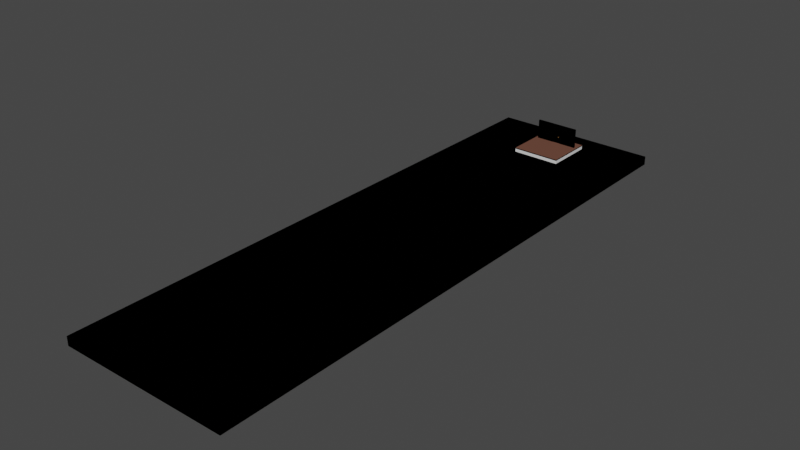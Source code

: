 # Source: opening_scene.blend  (saved by Blender 2.93.21; exported with 4.5.12 LTS)
import bpy
from mathutils import Matrix  # noqa: F401  (used for matrix-valued properties, if any)

bpy.ops.wm.read_factory_settings(use_empty=True)
scene = bpy.context.scene
scene.name = 'Scene'

# ---- collections
col_trees = bpy.data.collections.new('trees'); scene.collection.children.link(col_trees)
col_markers = bpy.data.collections.new('markers'); scene.collection.children.link(col_markers)
col_terrain = bpy.data.collections.new('terrain'); scene.collection.children.link(col_terrain)
col_house = bpy.data.collections.new('house'); scene.collection.children.link(col_house)
col_colliders = bpy.data.collections.new('colliders'); scene.collection.children.link(col_colliders)

# ---- materials (node trees are filled in below, after node groups)
mat_dark_brown = bpy.data.materials.new('dark brown')
mat_dark_brown.alpha_threshold = 0.0
mat_dark_brown.use_transparent_shadow = False
mat_dark_brown.line_color = (0.0, 0.0, 0.0, 1.0)
mat_brown = bpy.data.materials.new('brown')
mat_brown.alpha_threshold = 0.0
mat_brown.use_transparent_shadow = False
mat_brown.line_color = (0.0, 0.0, 0.0, 1.0)
mat_gold = bpy.data.materials.new('gold')
mat_gold.use_transparent_shadow = False

# ---- material node trees
mat_dark_brown.use_nodes = True; mat_dark_brown.node_tree.nodes.clear()
_N = mat_dark_brown.node_tree.nodes; _L = mat_dark_brown.node_tree.links
n0 = _N.new('ShaderNodeOutputMaterial'); n0.name = 'Material Output'; n0.location = (300, 300)
n1 = _N.new('ShaderNodeBsdfDiffuse'); n1.name = 'Diffuse BSDF'; n1.location = (10, 300)
n1.inputs[0].default_value = (0.0578, 0.02702, 0.01923, 1.0)
n1.inputs[1].default_value = 0.4
_L.new(n1.outputs[0], n0.inputs[0])
n0.is_active_output = True
mat_brown.use_nodes = True; mat_brown.node_tree.nodes.clear()
_N = mat_brown.node_tree.nodes; _L = mat_brown.node_tree.links
n0 = _N.new('ShaderNodeOutputMaterial'); n0.name = 'Material Output'; n0.location = (300, 300)
n1 = _N.new('ShaderNodeBsdfDiffuse'); n1.name = 'Diffuse BSDF'; n1.location = (10, 300)
n1.inputs[0].default_value = (0.1193, 0.0531, 0.03677, 1.0)
n1.inputs[1].default_value = 0.4
_L.new(n1.outputs[0], n0.inputs[0])
n0.is_active_output = True
mat_gold.use_nodes = True; mat_gold.node_tree.nodes.clear()
_N = mat_gold.node_tree.nodes; _L = mat_gold.node_tree.links
n0 = _N.new('ShaderNodeOutputMaterial'); n0.name = 'Material Output'; n0.location = (300, 300)
n1 = _N.new('ShaderNodeBsdfDiffuse'); n1.name = 'Diffuse BSDF'; n1.location = (10, 300)
n1.inputs[0].default_value = (0.3032, 0.14, 0.04029, 1.0)
n1.inputs[1].default_value = 0.5
_L.new(n1.outputs[0], n0.inputs[0])
n0.is_active_output = True

# ---- world
world_world = bpy.data.worlds.new('World'); scene.world = world_world
world_world.use_nodes = True; world_world.node_tree.nodes.clear()
_N = world_world.node_tree.nodes; _L = world_world.node_tree.links
n0 = _N.new('ShaderNodeOutputWorld'); n0.name = 'World Output'; n0.location = (300, 300)
n1 = _N.new('ShaderNodeBackground'); n1.name = 'Background'; n1.location = (10, 300)
n1.inputs[0].default_value = (0.05088, 0.05088, 0.05088, 1.0)
_L.new(n1.outputs[0], n0.inputs[0])
n0.is_active_output = True
world_world.color = (0.05088, 0.05088, 0.05088)
world_world.use_sun_shadow = False
world_world.sun_shadow_jitter_overblur = 0.0

# ---- meshes
me_cube = bpy.data.meshes.new('Cube')
me_cube.from_pydata([(1.0, 1.0, 1.0), (1.0, 1.0, -1.0), (1.0, -1.0, 1.0), (1.0, -1.0, -1.0), (-1.0, 1.0, 1.0), (-1.0, 1.0, -1.0), (-1.0, -1.0, 1.0), (-1.0, -1.0, -1.0)], [], [(0, 4, 6, 2), (3, 2, 6, 7), (7, 6, 4, 5), (5, 1, 3, 7), (1, 0, 2, 3), (5, 4, 0, 1)])
_uv = me_cube.uv_layers.new(name='UVMap')
_uv.uv.foreach_set('vector', [0.625, 0.5, 0.875, 0.5, 0.875, 0.75, 0.625, 0.75, 0.375, 0.75, 0.625, 0.75, 0.625, 1.0, 0.375, 1.0, 0.375, 0.0, 0.625, 0.0, 0.625, 0.25, 0.375, 0.25, 0.125, 0.5, 0.375, 0.5, 0.375, 0.75, 0.125, 0.75, 0.375, 0.5, 0.625, 0.5, 0.625, 0.75, 0.375, 0.75, 0.375, 0.25, 0.625, 0.25, 0.625, 0.5, 0.375, 0.5])
me_cube.materials.append(mat_dark_brown)
me_cube.use_remesh_preserve_volume = False
me_cube.use_remesh_preserve_attributes = False
me_cube.use_mirror_vertex_groups = False
me_cube.update()
me_cube_002 = bpy.data.meshes.new('Cube.002')
me_cube_002.from_pydata([(-1.0, -1.0, -1.0), (-1.0, -1.0, 1.0), (-1.0, 1.0, -1.0), (-1.0, 1.0, 1.0), (1.0, -1.0, -1.0), (1.0, -1.0, 1.0), (1.0, 1.0, -1.0), (1.0, 1.0, 1.0)], [], [(0, 1, 3, 2), (2, 3, 7, 6), (6, 7, 5, 4), (4, 5, 1, 0), (2, 6, 4, 0), (7, 3, 1, 5)])
_uv = me_cube_002.uv_layers.new(name='UVMap')
_uv.uv.foreach_set('vector', [0.375, 0.0, 0.625, 0.0, 0.625, 0.25, 0.375, 0.25, 0.375, 0.25, 0.625, 0.25, 0.625, 0.5, 0.375, 0.5, 0.375, 0.5, 0.625, 0.5, 0.625, 0.75, 0.375, 0.75, 0.375, 0.75, 0.625, 0.75, 0.625, 1.0, 0.375, 1.0, 0.125, 0.5, 0.375, 0.5, 0.375, 0.75, 0.125, 0.75, 0.625, 0.5, 0.875, 0.5, 0.875, 0.75, 0.625, 0.75])
me_cube_002.materials.append(mat_dark_brown)
me_cube_002.use_remesh_fix_poles = True
me_cube_002.use_remesh_preserve_attributes = False
me_cube_002.update()
me_cube_001 = bpy.data.meshes.new('Cube.001')
me_cube_001.from_pydata([(-1.0, -1.0, -1.0), (-1.0, -1.0, 1.0), (-1.0, 1.0, -1.0), (-1.0, 1.0, 1.0), (1.0, -1.0, -1.0), (1.0, -1.0, 1.0), (1.0, 1.0, -1.0), (1.0, 1.0, 1.0)], [], [(0, 1, 3, 2), (2, 3, 7, 6), (6, 7, 5, 4), (4, 5, 1, 0), (2, 6, 4, 0), (7, 3, 1, 5)])
_uv = me_cube_001.uv_layers.new(name='UVMap')
_uv.uv.foreach_set('vector', [0.375, 0.0, 0.625, 0.0, 0.625, 0.25, 0.375, 0.25, 0.375, 0.25, 0.625, 0.25, 0.625, 0.5, 0.375, 0.5, 0.375, 0.5, 0.625, 0.5, 0.625, 0.75, 0.375, 0.75, 0.375, 0.75, 0.625, 0.75, 0.625, 1.0, 0.375, 1.0, 0.125, 0.5, 0.375, 0.5, 0.375, 0.75, 0.125, 0.75, 0.625, 0.5, 0.875, 0.5, 0.875, 0.75, 0.625, 0.75])
me_cube_001.materials.append(mat_brown)
me_cube_001.use_remesh_fix_poles = True
me_cube_001.use_remesh_preserve_attributes = False
me_cube_001.update()
me_cube_006 = bpy.data.meshes.new('Cube.006')
me_cube_006.from_pydata([(-1.0, -1.0, -1.0), (-1.0, -1.0, 1.0), (-1.0, 1.0, -1.0), (-1.0, 1.0, 1.0), (1.0, -1.0, -1.0), (1.0, -1.0, 1.0), (1.0, 1.0, -1.0), (1.0, 1.0, 1.0)], [], [(0, 1, 3, 2), (2, 3, 7, 6), (6, 7, 5, 4), (4, 5, 1, 0), (2, 6, 4, 0), (7, 3, 1, 5)])
_uv = me_cube_006.uv_layers.new(name='UVMap')
_uv.uv.foreach_set('vector', [0.375, 0.0, 0.625, 0.0, 0.625, 0.25, 0.375, 0.25, 0.375, 0.25, 0.625, 0.25, 0.625, 0.5, 0.375, 0.5, 0.375, 0.5, 0.625, 0.5, 0.625, 0.75, 0.375, 0.75, 0.375, 0.75, 0.625, 0.75, 0.625, 1.0, 0.375, 1.0, 0.125, 0.5, 0.375, 0.5, 0.375, 0.75, 0.125, 0.75, 0.625, 0.5, 0.875, 0.5, 0.875, 0.75, 0.625, 0.75])
me_cube_006.materials.append(mat_brown)
me_cube_006.use_remesh_fix_poles = True
me_cube_006.use_remesh_preserve_attributes = False
me_cube_006.update()
me_cube_007 = bpy.data.meshes.new('Cube.007')
me_cube_007.from_pydata([(-1.0, -1.0, -1.0), (-1.0, -1.0, 1.0), (-1.0, 1.0, -1.0), (-1.0, 1.0, 1.0), (1.0, -1.0, -1.0), (1.0, -1.0, 1.0), (1.0, 1.0, -1.0), (1.0, 1.0, 1.0)], [], [(0, 1, 3, 2), (2, 3, 7, 6), (6, 7, 5, 4), (4, 5, 1, 0), (2, 6, 4, 0), (7, 3, 1, 5)])
_uv = me_cube_007.uv_layers.new(name='UVMap')
_uv.uv.foreach_set('vector', [0.375, 0.0, 0.625, 0.0, 0.625, 0.25, 0.375, 0.25, 0.375, 0.25, 0.625, 0.25, 0.625, 0.5, 0.375, 0.5, 0.375, 0.5, 0.625, 0.5, 0.625, 0.75, 0.375, 0.75, 0.375, 0.75, 0.625, 0.75, 0.625, 1.0, 0.375, 1.0, 0.125, 0.5, 0.375, 0.5, 0.375, 0.75, 0.125, 0.75, 0.625, 0.5, 0.875, 0.5, 0.875, 0.75, 0.625, 0.75])
me_cube_007.materials.append(mat_brown)
me_cube_007.use_remesh_fix_poles = True
me_cube_007.use_remesh_preserve_attributes = False
me_cube_007.update()
me_cube_009 = bpy.data.meshes.new('Cube.009')
me_cube_009.from_pydata([(-1.0, -1.0, -1.0), (-1.0, -1.0, 1.0), (-1.0, 1.0, -1.0), (-1.0, 1.0, 1.0), (1.0, -1.0, -1.0), (1.0, -1.0, 1.0), (1.0, 1.0, -1.0), (1.0, 1.0, 1.0)], [], [(0, 1, 3, 2), (2, 3, 7, 6), (6, 7, 5, 4), (4, 5, 1, 0), (2, 6, 4, 0), (7, 3, 1, 5)])
_uv = me_cube_009.uv_layers.new(name='UVMap')
_uv.uv.foreach_set('vector', [0.375, 0.0, 0.625, 0.0, 0.625, 0.25, 0.375, 0.25, 0.375, 0.25, 0.625, 0.25, 0.625, 0.5, 0.375, 0.5, 0.375, 0.5, 0.625, 0.5, 0.625, 0.75, 0.375, 0.75, 0.375, 0.75, 0.625, 0.75, 0.625, 1.0, 0.375, 1.0, 0.125, 0.5, 0.375, 0.5, 0.375, 0.75, 0.125, 0.75, 0.625, 0.5, 0.875, 0.5, 0.875, 0.75, 0.625, 0.75])
me_cube_009.materials.append(mat_brown)
me_cube_009.use_remesh_fix_poles = True
me_cube_009.use_remesh_preserve_attributes = False
me_cube_009.update()
me_icosphere = bpy.data.meshes.new('Icosphere')
me_icosphere.from_pydata([(0.0, 0.0, -1.0), (0.7236, -0.5257, -0.4472), (-0.2764, -0.8506, -0.4472), (-0.8944, 0.0, -0.4472), (-0.2764, 0.8506, -0.4472), (0.7236, 0.5257, -0.4472), (0.2764, -0.8506, 0.4472), (-0.7236, -0.5257, 0.4472), (-0.7236, 0.5257, 0.4472), (0.2764, 0.8506, 0.4472), (0.8944, 0.0, 0.4472), (0.0, 0.0, 1.0), (-0.1625, -0.5, -0.8507), (0.4253, -0.309, -0.8507), (0.2629, -0.809, -0.5257), (0.8506, 0.0, -0.5257), (0.4253, 0.309, -0.8507), (-0.5257, 0.0, -0.8507), (-0.6882, -0.5, -0.5257), (-0.1625, 0.5, -0.8507), (-0.6882, 0.5, -0.5257), (0.2629, 0.809, -0.5257), (0.9511, -0.309, 0.0), (0.9511, 0.309, 0.0), (0.0, -1.0, 0.0), (0.5878, -0.809, 0.0), (-0.9511, -0.309, 0.0), (-0.5878, -0.809, 0.0), (-0.5878, 0.809, 0.0), (-0.9511, 0.309, 0.0), (0.5878, 0.809, 0.0), (0.0, 1.0, 0.0), (0.6882, -0.5, 0.5257), (-0.2629, -0.809, 0.5257), (-0.8506, 0.0, 0.5257), (-0.2629, 0.809, 0.5257), (0.6882, 0.5, 0.5257), (0.1625, -0.5, 0.8507), (0.5257, 0.0, 0.8507), (-0.4253, -0.309, 0.8507), (-0.4253, 0.309, 0.8507), (0.1625, 0.5, 0.8507)], [], [(0, 13, 12), (1, 13, 15), (0, 12, 17), (0, 17, 19), (0, 19, 16), (1, 15, 22), (2, 14, 24), (3, 18, 26), (4, 20, 28), (5, 21, 30), (1, 22, 25), (2, 24, 27), (3, 26, 29), (4, 28, 31), (5, 30, 23), (6, 32, 37), (7, 33, 39), (8, 34, 40), (9, 35, 41), (10, 36, 38), (38, 41, 11), (38, 36, 41), (36, 9, 41), (41, 40, 11), (41, 35, 40), (35, 8, 40), (40, 39, 11), (40, 34, 39), (34, 7, 39), (39, 37, 11), (39, 33, 37), (33, 6, 37), (37, 38, 11), (37, 32, 38), (32, 10, 38), (23, 36, 10), (23, 30, 36), (30, 9, 36), (31, 35, 9), (31, 28, 35), (28, 8, 35), (29, 34, 8), (29, 26, 34), (26, 7, 34), (27, 33, 7), (27, 24, 33), (24, 6, 33), (25, 32, 6), (25, 22, 32), (22, 10, 32), (30, 31, 9), (30, 21, 31), (21, 4, 31), (28, 29, 8), (28, 20, 29), (20, 3, 29), (26, 27, 7), (26, 18, 27), (18, 2, 27), (24, 25, 6), (24, 14, 25), (14, 1, 25), (22, 23, 10), (22, 15, 23), (15, 5, 23), (16, 21, 5), (16, 19, 21), (19, 4, 21), (19, 20, 4), (19, 17, 20), (17, 3, 20), (17, 18, 3), (17, 12, 18), (12, 2, 18), (15, 16, 5), (15, 13, 16), (13, 0, 16), (12, 14, 2), (12, 13, 14), (13, 1, 14)])
_uv = me_icosphere.uv_layers.new(name='UVMap')
_uv.uv.foreach_set('vector', [0.1818, 0.0, 0.2273, 0.07873, 0.1364, 0.07873, 0.2727, 0.1575, 0.3182, 0.07873, 0.3636, 0.1575, 0.9091, 0.0, 0.9545, 0.07873, 0.8636, 0.07873, 0.7273, 0.0, 0.7727, 0.07873, 0.6818, 0.07873, 0.5455, 0.0, 0.5909, 0.07873, 0.5, 0.07873, 0.2727, 0.1575, 0.3636, 0.1575, 0.3182, 0.2362, 0.09091, 0.1575, 0.1818, 0.1575, 0.1364, 0.2362, 0.8182, 0.1575, 0.9091, 0.1575, 0.8636, 0.2362, 0.6364, 0.1575, 0.7273, 0.1575, 0.6818, 0.2362, 0.4545, 0.1575, 0.5455, 0.1575, 0.5, 0.2362, 0.2727, 0.1575, 0.3182, 0.2362, 0.2273, 0.2362, 0.09091, 0.1575, 0.1364, 0.2362, 0.04546, 0.2362, 0.8182, 0.1575, 0.8636, 0.2362, 0.7727, 0.2362, 0.6364, 0.1575, 0.6818, 0.2362, 0.5909, 0.2362, 0.4545, 0.1575, 0.5, 0.2362, 0.4091, 0.2362, 0.1818, 0.3149, 0.2727, 0.3149, 0.2273, 0.3937, 0.0, 0.3149, 0.09091, 0.3149, 0.04546, 0.3937, 0.7273, 0.3149, 0.8182, 0.3149, 0.7727, 0.3937, 0.5455, 0.3149, 0.6364, 0.3149, 0.5909, 0.3937, 0.3636, 0.3149, 0.4545, 0.3149, 0.4091, 0.3937, 0.4091, 0.3937, 0.5, 0.3937, 0.4545, 0.4724, 0.4091, 0.3937, 0.4545, 0.3149, 0.5, 0.3937, 0.4545, 0.3149, 0.5455, 0.3149, 0.5, 0.3937, 0.5909, 0.3937, 0.6818, 0.3937, 0.6364, 0.4724, 0.5909, 0.3937, 0.6364, 0.3149, 0.6818, 0.3937, 0.6364, 0.3149, 0.7273, 0.3149, 0.6818, 0.3937, 0.7727, 0.3937, 0.8636, 0.3937, 0.8182, 0.4724, 0.7727, 0.3937, 0.8182, 0.3149, 0.8636, 0.3937, 0.8182, 0.3149, 0.9091, 0.3149, 0.8636, 0.3937, 0.04546, 0.3937, 0.1364, 0.3937, 0.09091, 0.4724, 0.04546, 0.3937, 0.09091, 0.3149, 0.1364, 0.3937, 0.09091, 0.3149, 0.1818, 0.3149, 0.1364, 0.3937, 0.2273, 0.3937, 0.3182, 0.3937, 0.2727, 0.4724, 0.2273, 0.3937, 0.2727, 0.3149, 0.3182, 0.3937, 0.2727, 0.3149, 0.3636, 0.3149, 0.3182, 0.3937, 0.4091, 0.2362, 0.4545, 0.3149, 0.3636, 0.3149, 0.4091, 0.2362, 0.5, 0.2362, 0.4545, 0.3149, 0.5, 0.2362, 0.5455, 0.3149, 0.4545, 0.3149, 0.5909, 0.2362, 0.6364, 0.3149, 0.5455, 0.3149, 0.5909, 0.2362, 0.6818, 0.2362, 0.6364, 0.3149, 0.6818, 0.2362, 0.7273, 0.3149, 0.6364, 0.3149, 0.7727, 0.2362, 0.8182, 0.3149, 0.7273, 0.3149, 0.7727, 0.2362, 0.8636, 0.2362, 0.8182, 0.3149, 0.8636, 0.2362, 0.9091, 0.3149, 0.8182, 0.3149, 0.04546, 0.2362, 0.09091, 0.3149, 0.0, 0.3149, 0.04546, 0.2362, 0.1364, 0.2362, 0.09091, 0.3149, 0.1364, 0.2362, 0.1818, 0.3149, 0.09091, 0.3149, 0.2273, 0.2362, 0.2727, 0.3149, 0.1818, 0.3149, 0.2273, 0.2362, 0.3182, 0.2362, 0.2727, 0.3149, 0.3182, 0.2362, 0.3636, 0.3149, 0.2727, 0.3149, 0.5, 0.2362, 0.5909, 0.2362, 0.5455, 0.3149, 0.5, 0.2362, 0.5455, 0.1575, 0.5909, 0.2362, 0.5455, 0.1575, 0.6364, 0.1575, 0.5909, 0.2362, 0.6818, 0.2362, 0.7727, 0.2362, 0.7273, 0.3149, 0.6818, 0.2362, 0.7273, 0.1575, 0.7727, 0.2362, 0.7273, 0.1575, 0.8182, 0.1575, 0.7727, 0.2362, 0.8636, 0.2362, 0.9545, 0.2362, 0.9091, 0.3149, 0.8636, 0.2362, 0.9091, 0.1575, 0.9545, 0.2362, 0.9091, 0.1575, 1.0, 0.1575, 0.9545, 0.2362, 0.1364, 0.2362, 0.2273, 0.2362, 0.1818, 0.3149, 0.1364, 0.2362, 0.1818, 0.1575, 0.2273, 0.2362, 0.1818, 0.1575, 0.2727, 0.1575, 0.2273, 0.2362, 0.3182, 0.2362, 0.4091, 0.2362, 0.3636, 0.3149, 0.3182, 0.2362, 0.3636, 0.1575, 0.4091, 0.2362, 0.3636, 0.1575, 0.4545, 0.1575, 0.4091, 0.2362, 0.5, 0.07873, 0.5455, 0.1575, 0.4545, 0.1575, 0.5, 0.07873, 0.5909, 0.07873, 0.5455, 0.1575, 0.5909, 0.07873, 0.6364, 0.1575, 0.5455, 0.1575, 0.6818, 0.07873, 0.7273, 0.1575, 0.6364, 0.1575, 0.6818, 0.07873, 0.7727, 0.07873, 0.7273, 0.1575, 0.7727, 0.07873, 0.8182, 0.1575, 0.7273, 0.1575, 0.8636, 0.07873, 0.9091, 0.1575, 0.8182, 0.1575, 0.8636, 0.07873, 0.9545, 0.07873, 0.9091, 0.1575, 0.9545, 0.07873, 1.0, 0.1575, 0.9091, 0.1575, 0.3636, 0.1575, 0.4091, 0.07873, 0.4545, 0.1575, 0.3636, 0.1575, 0.3182, 0.07873, 0.4091, 0.07873, 0.3182, 0.07873, 0.3636, 0.0, 0.4091, 0.07873, 0.1364, 0.07873, 0.1818, 0.1575, 0.09091, 0.1575, 0.1364, 0.07873, 0.2273, 0.07873, 0.1818, 0.1575, 0.2273, 0.07873, 0.2727, 0.1575, 0.1818, 0.1575])
me_icosphere.materials.append(mat_gold)
me_icosphere.use_remesh_fix_poles = True
me_icosphere.use_remesh_preserve_attributes = False
me_icosphere.update()
me_cube_003 = bpy.data.meshes.new('Cube.003')
me_cube_003.from_pydata([(1.0, 1.0, 1.0), (1.0, 1.0, -1.0), (1.0, -1.0, 1.0), (1.0, -1.0, -1.0), (-1.0, 1.0, 1.0), (-1.0, 1.0, -1.0), (-1.0, -1.0, 1.0), (-1.0, -1.0, -1.0)], [], [(0, 4, 6, 2), (3, 2, 6, 7), (7, 6, 4, 5), (5, 1, 3, 7), (1, 0, 2, 3), (5, 4, 0, 1)])
_uv = me_cube_003.uv_layers.new(name='UVMap')
_uv.uv.foreach_set('vector', [0.625, 0.5, 0.875, 0.5, 0.875, 0.75, 0.625, 0.75, 0.375, 0.75, 0.625, 0.75, 0.625, 1.0, 0.375, 1.0, 0.375, 0.0, 0.625, 0.0, 0.625, 0.25, 0.375, 0.25, 0.125, 0.5, 0.375, 0.5, 0.375, 0.75, 0.125, 0.75, 0.375, 0.5, 0.625, 0.5, 0.625, 0.75, 0.375, 0.75, 0.375, 0.25, 0.625, 0.25, 0.625, 0.5, 0.375, 0.5])
me_cube_003.materials.append(mat_dark_brown)
me_cube_003.use_remesh_preserve_volume = False
me_cube_003.use_remesh_preserve_attributes = False
me_cube_003.use_mirror_vertex_groups = False
me_cube_003.update()
me_cube_004 = bpy.data.meshes.new('Cube.004')
me_cube_004.from_pydata([(-1.0, -1.0, -1.0), (-1.0, -1.0, 1.0), (-1.0, 1.0, -1.0), (-1.0, 1.0, 1.0), (1.0, -1.0, -1.0), (1.0, -1.0, 1.0), (1.0, 1.0, -1.0), (1.0, 1.0, 1.0)], [], [(0, 1, 3, 2), (2, 3, 7, 6), (6, 7, 5, 4), (4, 5, 1, 0), (2, 6, 4, 0), (7, 3, 1, 5)])
_uv = me_cube_004.uv_layers.new(name='UVMap')
_uv.uv.foreach_set('vector', [0.375, 0.0, 0.625, 0.0, 0.625, 0.25, 0.375, 0.25, 0.375, 0.25, 0.625, 0.25, 0.625, 0.5, 0.375, 0.5, 0.375, 0.5, 0.625, 0.5, 0.625, 0.75, 0.375, 0.75, 0.375, 0.75, 0.625, 0.75, 0.625, 1.0, 0.375, 1.0, 0.125, 0.5, 0.375, 0.5, 0.375, 0.75, 0.125, 0.75, 0.625, 0.5, 0.875, 0.5, 0.875, 0.75, 0.625, 0.75])
me_cube_004.use_remesh_fix_poles = True
me_cube_004.use_remesh_preserve_attributes = False
me_cube_004.update()
me_cube_005 = bpy.data.meshes.new('Cube.005')
me_cube_005.from_pydata([(-1.0, -1.0, -1.0), (-1.0, -1.0, 1.0), (-1.0, 1.0, -1.0), (-1.0, 1.0, 1.0), (1.0, -1.0, -1.0), (1.0, -1.0, 1.0), (1.0, 1.0, -1.0), (1.0, 1.0, 1.0)], [], [(0, 1, 3, 2), (2, 3, 7, 6), (6, 7, 5, 4), (4, 5, 1, 0), (2, 6, 4, 0), (7, 3, 1, 5)])
_uv = me_cube_005.uv_layers.new(name='UVMap')
_uv.uv.foreach_set('vector', [0.375, 0.0, 0.625, 0.0, 0.625, 0.25, 0.375, 0.25, 0.375, 0.25, 0.625, 0.25, 0.625, 0.5, 0.375, 0.5, 0.375, 0.5, 0.625, 0.5, 0.625, 0.75, 0.375, 0.75, 0.375, 0.75, 0.625, 0.75, 0.625, 1.0, 0.375, 1.0, 0.125, 0.5, 0.375, 0.5, 0.375, 0.75, 0.125, 0.75, 0.625, 0.5, 0.875, 0.5, 0.875, 0.75, 0.625, 0.75])
me_cube_005.use_remesh_fix_poles = True
me_cube_005.use_remesh_preserve_attributes = False
me_cube_005.update()
me_cube_011 = bpy.data.meshes.new('Cube.011')
me_cube_011.from_pydata([(-1.0, -1.0, -1.0), (-1.0, -1.0, 1.0), (-1.0, 1.0, -1.0), (-1.0, 1.0, 1.0), (1.0, -1.0, -1.0), (1.0, -1.0, 1.0), (1.0, 1.0, -1.0), (1.0, 1.0, 1.0)], [], [(0, 1, 3, 2), (2, 3, 7, 6), (6, 7, 5, 4), (4, 5, 1, 0), (2, 6, 4, 0), (7, 3, 1, 5)])
_uv = me_cube_011.uv_layers.new(name='UVMap')
_uv.uv.foreach_set('vector', [0.375, 0.0, 0.625, 0.0, 0.625, 0.25, 0.375, 0.25, 0.375, 0.25, 0.625, 0.25, 0.625, 0.5, 0.375, 0.5, 0.375, 0.5, 0.625, 0.5, 0.625, 0.75, 0.375, 0.75, 0.375, 0.75, 0.625, 0.75, 0.625, 1.0, 0.375, 1.0, 0.125, 0.5, 0.375, 0.5, 0.375, 0.75, 0.125, 0.75, 0.625, 0.5, 0.875, 0.5, 0.875, 0.75, 0.625, 0.75])
me_cube_011.materials.append(mat_brown)
me_cube_011.use_remesh_fix_poles = True
me_cube_011.use_remesh_preserve_attributes = False
me_cube_011.update()
me_cube_010 = bpy.data.meshes.new('Cube.010')
me_cube_010.from_pydata([(-1.0, -1.0, -1.0), (-1.0, -1.0, 1.0), (-1.0, 1.0, -1.0), (-1.0, 1.0, 1.0), (1.0, -1.0, -1.0), (1.0, -1.0, 1.0), (1.0, 1.0, -1.0), (1.0, 1.0, 1.0)], [], [(0, 1, 3, 2), (2, 3, 7, 6), (6, 7, 5, 4), (4, 5, 1, 0), (2, 6, 4, 0), (7, 3, 1, 5)])
_uv = me_cube_010.uv_layers.new(name='UVMap')
_uv.uv.foreach_set('vector', [0.375, 0.0, 0.625, 0.0, 0.625, 0.25, 0.375, 0.25, 0.375, 0.25, 0.625, 0.25, 0.625, 0.5, 0.375, 0.5, 0.375, 0.5, 0.625, 0.5, 0.625, 0.75, 0.375, 0.75, 0.375, 0.75, 0.625, 0.75, 0.625, 1.0, 0.375, 1.0, 0.125, 0.5, 0.375, 0.5, 0.375, 0.75, 0.125, 0.75, 0.625, 0.5, 0.875, 0.5, 0.875, 0.75, 0.625, 0.75])
me_cube_010.materials.append(mat_brown)
me_cube_010.use_remesh_fix_poles = True
me_cube_010.use_remesh_preserve_attributes = False
me_cube_010.update()
me_cube_012 = bpy.data.meshes.new('Cube.012')
me_cube_012.from_pydata([(-1.0, -1.0, -1.0), (-1.0, -1.0, 1.0), (-1.0, 1.0, -1.0), (-1.0, 1.0, 1.0), (1.0, -1.0, -1.0), (1.0, -1.0, 1.0), (1.0, 1.0, -1.0), (1.0, 1.0, 1.0)], [], [(0, 1, 3, 2), (2, 3, 7, 6), (6, 7, 5, 4), (4, 5, 1, 0), (2, 6, 4, 0), (7, 3, 1, 5)])
_uv = me_cube_012.uv_layers.new(name='UVMap')
_uv.uv.foreach_set('vector', [0.375, 0.0, 0.625, 0.0, 0.625, 0.25, 0.375, 0.25, 0.375, 0.25, 0.625, 0.25, 0.625, 0.5, 0.375, 0.5, 0.375, 0.5, 0.625, 0.5, 0.625, 0.75, 0.375, 0.75, 0.375, 0.75, 0.625, 0.75, 0.625, 1.0, 0.375, 1.0, 0.125, 0.5, 0.375, 0.5, 0.375, 0.75, 0.125, 0.75, 0.625, 0.5, 0.875, 0.5, 0.875, 0.75, 0.625, 0.75])
me_cube_012.materials.append(mat_dark_brown)
me_cube_012.use_remesh_fix_poles = True
me_cube_012.use_remesh_preserve_attributes = False
me_cube_012.update()

# ---- objects
ob_obj_empty_tree = bpy.data.objects.new('obj_empty_tree', None)
ob_obj_empty_tree_001 = bpy.data.objects.new('obj_empty_tree.001', None)
ob_obj_empty_tree_002 = bpy.data.objects.new('obj_empty_tree.002', None)
ob_obj_empty_tree_003 = bpy.data.objects.new('obj_empty_tree.003', None)
ob_obj_empty_tree_004 = bpy.data.objects.new('obj_empty_tree.004', None)
ob_obj_empty_tree_005 = bpy.data.objects.new('obj_empty_tree.005', None)
ob_obj_empty_tree_006 = bpy.data.objects.new('obj_empty_tree.006', None)
ob_obj_empty_tree_007 = bpy.data.objects.new('obj_empty_tree.007', None)
ob_obj_empty_spawn = bpy.data.objects.new('obj_empty_spawn', None)
ob_obj_empty_door_hinge = bpy.data.objects.new('obj_empty_door_hinge', None)
ob_obj_box_ground = bpy.data.objects.new('obj_box_ground', me_cube)
ob_obj_box_door = bpy.data.objects.new('obj_box_door', me_cube_002)
ob_obj_box_patio = bpy.data.objects.new('obj_box_patio', me_cube_001)
ob_obj_box_wall_r = bpy.data.objects.new('obj_box_wall_r', me_cube_006)
ob_obj_box_wall_l = bpy.data.objects.new('obj_box_wall_l', me_cube_007)
ob_obj_box_wall_t = bpy.data.objects.new('obj_box_wall_t', me_cube_009)
ob_obj_sphere_door_handle = bpy.data.objects.new('obj_sphere_door_handle', me_icosphere)
ob_obj_box_ground_col = bpy.data.objects.new('obj_box_ground_col', me_cube_003)
ob_obj_box_patio_col = bpy.data.objects.new('obj_box_patio_col', me_cube_004)
ob_obj_box_door_col = bpy.data.objects.new('obj_box_door_col', me_cube_005)
ob_obj_box_wall_l_col = bpy.data.objects.new('obj_box_wall_l_col', me_cube_011)
ob_obj_box_wall_r_col = bpy.data.objects.new('obj_box_wall_r_col', me_cube_010)
ob_obj_box_wall_t_col = bpy.data.objects.new('obj_box_wall_t_col', me_cube_012)

# ---- transforms, parenting, visibility, modifiers, constraints
ob_obj_empty_tree.location = (-106.2, -194.0, -19.29)
ob_obj_empty_tree.scale = (20.0, 20.0, 20.0)
ob_obj_empty_tree_001.location = (-106.2, -13.79, -19.29)
ob_obj_empty_tree_001.scale = (20.0, 20.0, 20.0)
ob_obj_empty_tree_002.location = (-106.2, 156.9, -19.29)
ob_obj_empty_tree_002.scale = (20.0, 20.0, 20.0)
ob_obj_empty_tree_003.location = (-106.2, 331.1, -19.29)
ob_obj_empty_tree_003.scale = (20.0, 20.0, 20.0)
ob_obj_empty_tree_004.location = (93.74, -194.0, -19.29)
ob_obj_empty_tree_004.scale = (20.0, 20.0, 20.0)
ob_obj_empty_tree_005.location = (93.74, -13.79, -19.29)
ob_obj_empty_tree_005.scale = (20.0, 20.0, 20.0)
ob_obj_empty_tree_006.location = (93.74, 156.9, -19.29)
ob_obj_empty_tree_006.scale = (20.0, 20.0, 20.0)
ob_obj_empty_tree_007.location = (93.74, 331.1, -19.29)
ob_obj_empty_tree_007.scale = (20.0, 20.0, 20.0)
ob_obj_empty_spawn.location = (0.0, -279.4, 35.56)
ob_obj_empty_spawn.scale = (10.0, 10.0, 10.0)
ob_obj_empty_door_hinge.location = (-8.575, 607.4, 5.553)
ob_obj_empty_door_hinge.scale = (7.584, 7.584, 7.584)
ob_obj_box_ground.location = (0.0, 31.99, -29.1)
ob_obj_box_ground.scale = (192.3, 656.3, 10.0)
ob_obj_box_ground.lock_rotations_4d = False
ob_obj_box_ground.empty_display_type = 'ARROWS'
ob_obj_box_ground.lineart.crease_threshold = 0.0
ob_obj_box_door.location = (0.0, 607.4, 5.553)
ob_obj_box_door.scale = (8.575, 1.159, 15.49)
ob_obj_box_patio.location = (0.0, 576.2, -10.59)
ob_obj_box_patio.scale = (55.76, 55.76, 1.251)
ob_obj_box_wall_r.location = (29.11, 607.4, 13.0)
ob_obj_box_wall_r.scale = (20.54, 1.942, 22.5)
ob_obj_box_wall_l.location = (-29.11, 607.4, 13.0)
ob_obj_box_wall_l.scale = (20.54, 1.942, 22.5)
ob_obj_box_wall_t.location = (0.0, 607.4, 28.3)
ob_obj_box_wall_t.scale = (8.575, 1.942, 7.151)
ob_obj_sphere_door_handle.location = (6.118, 605.7, 5.553)
ob_obj_sphere_door_handle.scale = (1.0, 1.0, 1.0)
ob_obj_box_ground_col.location = (0.0, 31.99, -29.1)
ob_obj_box_ground_col.scale = (192.3, 656.3, 10.0)
ob_obj_box_ground_col.lock_rotations_4d = False
ob_obj_box_ground_col.empty_display_type = 'ARROWS'
ob_obj_box_ground_col.display_type = 'WIRE'
ob_obj_box_ground_col.lineart.crease_threshold = 0.0
ob_obj_box_patio_col.location = (0.0, 576.2, -15.25)
ob_obj_box_patio_col.scale = (55.76, 55.76, 5.782)
ob_obj_box_patio_col.display_type = 'WIRE'
ob_obj_box_door_col.location = (0.0, 607.4, 5.553)
ob_obj_box_door_col.scale = (8.575, 1.159, 15.49)
ob_obj_box_door_col.display_type = 'WIRE'
ob_obj_box_wall_l_col.location = (-29.11, 607.4, 13.0)
ob_obj_box_wall_l_col.scale = (20.54, 1.942, 22.5)
ob_obj_box_wall_l_col.display_type = 'WIRE'
ob_obj_box_wall_r_col.location = (29.11, 607.4, 13.0)
ob_obj_box_wall_r_col.scale = (20.54, 1.942, 22.5)
ob_obj_box_wall_r_col.display_type = 'WIRE'
ob_obj_box_wall_t_col.location = (0.0, 607.4, 28.3)
ob_obj_box_wall_t_col.scale = (8.575, 1.942, 7.151)
ob_obj_box_wall_t_col.display_type = 'WIRE'

# ---- collection membership
col_trees.objects.link(ob_obj_empty_tree)
col_trees.objects.link(ob_obj_empty_tree_001)
col_trees.objects.link(ob_obj_empty_tree_002)
col_trees.objects.link(ob_obj_empty_tree_003)
col_trees.objects.link(ob_obj_empty_tree_004)
col_trees.objects.link(ob_obj_empty_tree_005)
col_trees.objects.link(ob_obj_empty_tree_006)
col_trees.objects.link(ob_obj_empty_tree_007)
col_markers.objects.link(ob_obj_empty_spawn)
col_markers.objects.link(ob_obj_empty_door_hinge)
col_terrain.objects.link(ob_obj_box_ground)
col_house.objects.link(ob_obj_box_door)
col_house.objects.link(ob_obj_box_patio)
col_house.objects.link(ob_obj_box_wall_r)
col_house.objects.link(ob_obj_box_wall_l)
col_house.objects.link(ob_obj_box_wall_t)
col_house.objects.link(ob_obj_sphere_door_handle)
col_colliders.objects.link(ob_obj_box_ground_col)
col_colliders.objects.link(ob_obj_box_patio_col)
col_colliders.objects.link(ob_obj_box_door_col)
col_colliders.objects.link(ob_obj_box_wall_l_col)
col_colliders.objects.link(ob_obj_box_wall_r_col)
col_colliders.objects.link(ob_obj_box_wall_t_col)

# ---- scene / render settings (as saved in the file)
scene.frame_start = 1; scene.frame_end = 250; scene.frame_set(1)
scene.render.engine = 'BLENDER_EEVEE_NEXT'
scene.cycles.use_denoising = False
scene.cycles.samples = 128
scene.cycles.sampling_pattern = 'TABULATED_SOBOL'
scene.cycles.use_adaptive_sampling = False
scene.cycles.use_light_tree = False
scene.view_settings.view_transform = 'Filmic'
bpy.context.view_layer.update()

# ---- added for rendering (the .blend has no active camera and no usable light): camera, sun
cam_auto = bpy.data.cameras.new('AutoCamera')
cam_auto.lens = 50.0
cam_auto.sensor_width = 36.0
cam_auto.clip_end = 22242.0
ob_auto_camera = bpy.data.objects.new('AutoCamera', cam_auto)
scene.collection.objects.link(ob_auto_camera)
ob_auto_camera.location = (1267.35, -1488.83, 1012.09)
ob_auto_camera.rotation_euler = (1.09748, -7.21219e-08, 0.694738)
scene.camera = ob_auto_camera
light_auto_sun = bpy.data.lights.new('AutoSun', 'SUN')
light_auto_sun.energy = 3.0
light_auto_sun.angle = 0.0523599
ob_auto_sun = bpy.data.objects.new('AutoSun', light_auto_sun)
scene.collection.objects.link(ob_auto_sun)
ob_auto_sun.rotation_euler = (0.872665, 0.174533, 0.523599)
bpy.context.view_layer.update()
